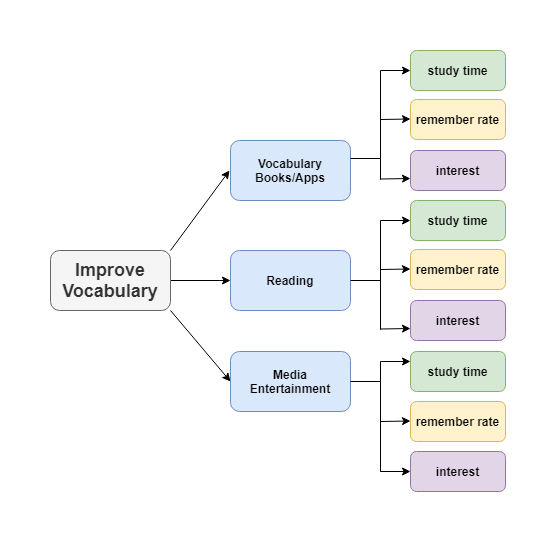

The diagram above was exported from draw.io. Its source (the exported page's mxGraphModel, read from the mxfile embedded in the PNG):
<mxGraphModel dx="1038" dy="500" grid="1" gridSize="10" guides="1" tooltips="1" connect="1" arrows="1" fold="1" page="1" pageScale="1" pageWidth="850" pageHeight="1100" math="0" shadow="0">
  <root>
    <mxCell id="xEIjZXt__EAbkyMjGkqY-0" />
    <mxCell id="xEIjZXt__EAbkyMjGkqY-1" parent="xEIjZXt__EAbkyMjGkqY-0" />
    <mxCell id="xEIjZXt__EAbkyMjGkqY-2" style="edgeStyle=none;rounded=0;orthogonalLoop=1;jettySize=auto;html=1;exitX=1;exitY=0.5;exitDx=0;exitDy=0;entryX=0;entryY=0.5;entryDx=0;entryDy=0;" edge="1" parent="xEIjZXt__EAbkyMjGkqY-1" source="xEIjZXt__EAbkyMjGkqY-3" target="xEIjZXt__EAbkyMjGkqY-14">
      <mxGeometry relative="1" as="geometry" />
    </mxCell>
    <mxCell id="xEIjZXt__EAbkyMjGkqY-3" value="&lt;h2&gt;&lt;b&gt;Improve&lt;br&gt;&lt;/b&gt;&lt;b&gt;Vocabulary&lt;/b&gt;&lt;/h2&gt;" style="rounded=1;whiteSpace=wrap;html=1;fillColor=#f5f5f5;strokeColor=#666666;fontColor=#333333;" vertex="1" parent="xEIjZXt__EAbkyMjGkqY-1">
      <mxGeometry x="120" y="260" width="120" height="60" as="geometry" />
    </mxCell>
    <mxCell id="xEIjZXt__EAbkyMjGkqY-4" value="" style="endArrow=classic;html=1;exitX=1;exitY=0;exitDx=0;exitDy=0;" edge="1" parent="xEIjZXt__EAbkyMjGkqY-1" source="xEIjZXt__EAbkyMjGkqY-3">
      <mxGeometry width="50" height="50" relative="1" as="geometry">
        <mxPoint x="249" y="230" as="sourcePoint" />
        <mxPoint x="299" y="180" as="targetPoint" />
      </mxGeometry>
    </mxCell>
    <mxCell id="xEIjZXt__EAbkyMjGkqY-5" value="" style="endArrow=classic;html=1;entryX=0;entryY=0.5;entryDx=0;entryDy=0;exitX=1;exitY=1;exitDx=0;exitDy=0;" edge="1" parent="xEIjZXt__EAbkyMjGkqY-1" source="xEIjZXt__EAbkyMjGkqY-3" target="xEIjZXt__EAbkyMjGkqY-7">
      <mxGeometry width="50" height="50" relative="1" as="geometry">
        <mxPoint x="250" y="340" as="sourcePoint" />
        <mxPoint x="290" y="381" as="targetPoint" />
      </mxGeometry>
    </mxCell>
    <mxCell id="xEIjZXt__EAbkyMjGkqY-6" value="Vocabulary&lt;br&gt;Books/Apps" style="rounded=1;whiteSpace=wrap;html=1;fillColor=#dae8fc;strokeColor=#6c8ebf;fontStyle=1" vertex="1" parent="xEIjZXt__EAbkyMjGkqY-1">
      <mxGeometry x="300" y="150" width="120" height="60" as="geometry" />
    </mxCell>
    <mxCell id="xEIjZXt__EAbkyMjGkqY-7" value="Media Entertainment" style="rounded=1;whiteSpace=wrap;html=1;fillColor=#dae8fc;strokeColor=#6c8ebf;fontStyle=1" vertex="1" parent="xEIjZXt__EAbkyMjGkqY-1">
      <mxGeometry x="300" y="361" width="120" height="60" as="geometry" />
    </mxCell>
    <mxCell id="xEIjZXt__EAbkyMjGkqY-8" value="study time" style="rounded=1;whiteSpace=wrap;html=1;fillColor=#d5e8d4;strokeColor=#82b366;fontStyle=1" vertex="1" parent="xEIjZXt__EAbkyMjGkqY-1">
      <mxGeometry x="480" y="361" width="95" height="40" as="geometry" />
    </mxCell>
    <mxCell id="xEIjZXt__EAbkyMjGkqY-9" value="remember rate" style="rounded=1;whiteSpace=wrap;html=1;fillColor=#fff2cc;strokeColor=#d6b656;fontStyle=1" vertex="1" parent="xEIjZXt__EAbkyMjGkqY-1">
      <mxGeometry x="480" y="411" width="95" height="40" as="geometry" />
    </mxCell>
    <mxCell id="xEIjZXt__EAbkyMjGkqY-10" value="interest" style="rounded=1;whiteSpace=wrap;html=1;fillColor=#e1d5e7;strokeColor=#9673a6;fontStyle=1" vertex="1" parent="xEIjZXt__EAbkyMjGkqY-1">
      <mxGeometry x="480" y="461" width="95" height="40" as="geometry" />
    </mxCell>
    <mxCell id="xEIjZXt__EAbkyMjGkqY-11" style="edgeStyle=none;rounded=0;orthogonalLoop=1;jettySize=auto;html=1;exitX=1;exitY=0.5;exitDx=0;exitDy=0;" edge="1" parent="xEIjZXt__EAbkyMjGkqY-1" source="xEIjZXt__EAbkyMjGkqY-7">
      <mxGeometry relative="1" as="geometry">
        <mxPoint x="480" y="371" as="targetPoint" />
        <mxPoint x="420" y="471" as="sourcePoint" />
        <Array as="points">
          <mxPoint x="450" y="391" />
          <mxPoint x="450" y="481" />
          <mxPoint x="450" y="371" />
        </Array>
      </mxGeometry>
    </mxCell>
    <mxCell id="xEIjZXt__EAbkyMjGkqY-12" value="" style="endArrow=classic;html=1;" edge="1" parent="xEIjZXt__EAbkyMjGkqY-1">
      <mxGeometry width="50" height="50" relative="1" as="geometry">
        <mxPoint x="450" y="431" as="sourcePoint" />
        <mxPoint x="480" y="430.5" as="targetPoint" />
        <Array as="points" />
      </mxGeometry>
    </mxCell>
    <mxCell id="xEIjZXt__EAbkyMjGkqY-13" value="" style="endArrow=classic;html=1;entryX=0;entryY=0.5;entryDx=0;entryDy=0;" edge="1" parent="xEIjZXt__EAbkyMjGkqY-1" target="xEIjZXt__EAbkyMjGkqY-10">
      <mxGeometry width="50" height="50" relative="1" as="geometry">
        <mxPoint x="450" y="481" as="sourcePoint" />
        <mxPoint x="480" y="520" as="targetPoint" />
        <Array as="points" />
      </mxGeometry>
    </mxCell>
    <mxCell id="xEIjZXt__EAbkyMjGkqY-14" value="Reading" style="rounded=1;whiteSpace=wrap;html=1;fillColor=#dae8fc;strokeColor=#6c8ebf;fontStyle=1" vertex="1" parent="xEIjZXt__EAbkyMjGkqY-1">
      <mxGeometry x="300" y="260" width="120" height="60" as="geometry" />
    </mxCell>
    <mxCell id="xEIjZXt__EAbkyMjGkqY-15" style="edgeStyle=none;rounded=0;orthogonalLoop=1;jettySize=auto;html=1;exitX=1;exitY=0.5;exitDx=0;exitDy=0;" edge="1" parent="xEIjZXt__EAbkyMjGkqY-1" target="xEIjZXt__EAbkyMjGkqY-16">
      <mxGeometry relative="1" as="geometry">
        <mxPoint x="450" y="168" as="targetPoint" />
        <mxPoint x="420" y="168" as="sourcePoint" />
        <Array as="points">
          <mxPoint x="450" y="168" />
          <mxPoint x="450" y="189" />
          <mxPoint x="450" y="80" />
        </Array>
      </mxGeometry>
    </mxCell>
    <mxCell id="xEIjZXt__EAbkyMjGkqY-16" value="study time" style="rounded=1;whiteSpace=wrap;html=1;fillColor=#d5e8d4;strokeColor=#82b366;fontStyle=1" vertex="1" parent="xEIjZXt__EAbkyMjGkqY-1">
      <mxGeometry x="480" y="60" width="95" height="40" as="geometry" />
    </mxCell>
    <mxCell id="xEIjZXt__EAbkyMjGkqY-17" value="remember rate" style="rounded=1;whiteSpace=wrap;html=1;fillColor=#fff2cc;strokeColor=#d6b656;fontStyle=1" vertex="1" parent="xEIjZXt__EAbkyMjGkqY-1">
      <mxGeometry x="480" y="109" width="95" height="40" as="geometry" />
    </mxCell>
    <mxCell id="xEIjZXt__EAbkyMjGkqY-18" value="interest" style="rounded=1;whiteSpace=wrap;html=1;fillColor=#e1d5e7;strokeColor=#9673a6;fontStyle=1" vertex="1" parent="xEIjZXt__EAbkyMjGkqY-1">
      <mxGeometry x="480" y="160" width="95" height="40" as="geometry" />
    </mxCell>
    <mxCell id="xEIjZXt__EAbkyMjGkqY-19" value="" style="endArrow=classic;html=1;" edge="1" parent="xEIjZXt__EAbkyMjGkqY-1">
      <mxGeometry width="50" height="50" relative="1" as="geometry">
        <mxPoint x="450" y="129" as="sourcePoint" />
        <mxPoint x="480" y="128.5" as="targetPoint" />
        <Array as="points" />
      </mxGeometry>
    </mxCell>
    <mxCell id="xEIjZXt__EAbkyMjGkqY-20" value="" style="endArrow=classic;html=1;" edge="1" parent="xEIjZXt__EAbkyMjGkqY-1">
      <mxGeometry width="50" height="50" relative="1" as="geometry">
        <mxPoint x="450" y="188.5" as="sourcePoint" />
        <mxPoint x="480" y="188" as="targetPoint" />
        <Array as="points" />
      </mxGeometry>
    </mxCell>
    <mxCell id="xEIjZXt__EAbkyMjGkqY-21" style="edgeStyle=none;rounded=0;orthogonalLoop=1;jettySize=auto;html=1;exitX=1;exitY=0.5;exitDx=0;exitDy=0;" edge="1" parent="xEIjZXt__EAbkyMjGkqY-1" source="xEIjZXt__EAbkyMjGkqY-14" target="xEIjZXt__EAbkyMjGkqY-22">
      <mxGeometry relative="1" as="geometry">
        <mxPoint x="450" y="318" as="targetPoint" />
        <mxPoint x="420" y="318" as="sourcePoint" />
        <Array as="points">
          <mxPoint x="450" y="290" />
          <mxPoint x="450" y="339" />
          <mxPoint x="450" y="230" />
        </Array>
      </mxGeometry>
    </mxCell>
    <mxCell id="xEIjZXt__EAbkyMjGkqY-22" value="study time" style="rounded=1;whiteSpace=wrap;html=1;fillColor=#d5e8d4;strokeColor=#82b366;fontStyle=1" vertex="1" parent="xEIjZXt__EAbkyMjGkqY-1">
      <mxGeometry x="480" y="210" width="95" height="40" as="geometry" />
    </mxCell>
    <mxCell id="xEIjZXt__EAbkyMjGkqY-23" value="remember rate" style="rounded=1;whiteSpace=wrap;html=1;fillColor=#fff2cc;strokeColor=#d6b656;fontStyle=1" vertex="1" parent="xEIjZXt__EAbkyMjGkqY-1">
      <mxGeometry x="480" y="259" width="95" height="40" as="geometry" />
    </mxCell>
    <mxCell id="xEIjZXt__EAbkyMjGkqY-24" value="interest" style="rounded=1;whiteSpace=wrap;html=1;fillColor=#e1d5e7;strokeColor=#9673a6;fontStyle=1" vertex="1" parent="xEIjZXt__EAbkyMjGkqY-1">
      <mxGeometry x="480" y="310" width="95" height="40" as="geometry" />
    </mxCell>
    <mxCell id="xEIjZXt__EAbkyMjGkqY-25" value="" style="endArrow=classic;html=1;" edge="1" parent="xEIjZXt__EAbkyMjGkqY-1">
      <mxGeometry width="50" height="50" relative="1" as="geometry">
        <mxPoint x="450" y="279" as="sourcePoint" />
        <mxPoint x="480" y="278.5" as="targetPoint" />
        <Array as="points" />
      </mxGeometry>
    </mxCell>
    <mxCell id="xEIjZXt__EAbkyMjGkqY-26" value="" style="endArrow=classic;html=1;" edge="1" parent="xEIjZXt__EAbkyMjGkqY-1">
      <mxGeometry width="50" height="50" relative="1" as="geometry">
        <mxPoint x="450" y="338.5" as="sourcePoint" />
        <mxPoint x="480" y="338" as="targetPoint" />
        <Array as="points" />
      </mxGeometry>
    </mxCell>
  </root>
</mxGraphModel>